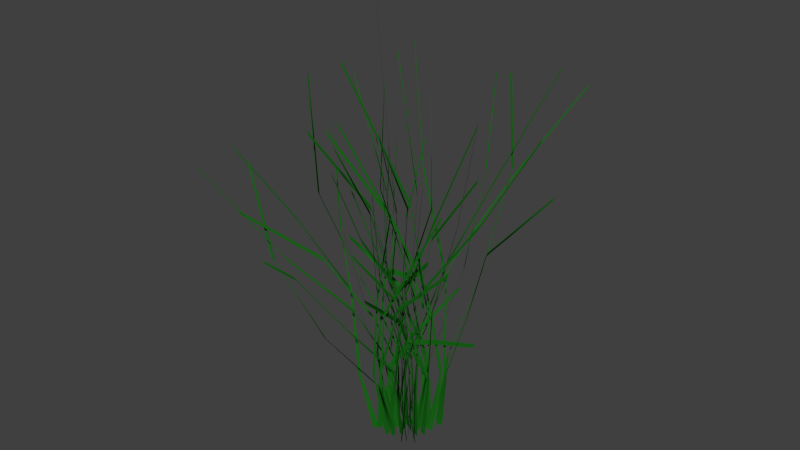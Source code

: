 # Source: dh-gras1.blend  (saved by Blender 2.76.0; exported with 4.5.12 LTS)
import bpy
from mathutils import Matrix  # noqa: F401  (used for matrix-valued properties, if any)

bpy.ops.wm.read_factory_settings(use_empty=True)
scene = bpy.context.scene
scene.name = 'Scene'

# ---- collections
col_collection_1 = bpy.data.collections.new('Collection 1'); scene.collection.children.link(col_collection_1)

# ---- materials (node trees are filled in below, after node groups)
mat_gras = bpy.data.materials.new('Gras')
mat_gras.alpha_threshold = 0.0
mat_gras.roughness = 0.5

# ---- material node trees
mat_gras.use_nodes = True; mat_gras.node_tree.nodes.clear()
_N = mat_gras.node_tree.nodes; _L = mat_gras.node_tree.links
n0 = _N.new('ShaderNodeOutputMaterial'); n0.name = 'Material Output'; n0.location = (300, 300)
n1 = _N.new('ShaderNodeBsdfDiffuse'); n1.name = 'Diffuse BSDF'; n1.location = (10, 300)
n1.inputs[0].default_value = (0.009744, 0.1329, 0.009171, 1.0)
_L.new(n1.outputs[0], n0.inputs[0])
n0.is_active_output = True

# ---- world
world_world = bpy.data.worlds.new('World'); scene.world = world_world
world_world.color = (0.05088, 0.05088, 0.05088)
world_world.use_sun_shadow = False
world_world.sun_shadow_jitter_overblur = 0.0
world_world.cycles.sampling_method = 'MANUAL'
world_world.cycles.sample_map_resolution = 256

# ---- meshes
me_mesh = bpy.data.meshes.new('Mesh')
me_mesh.from_pydata([(-0.01786, -0.1012, 0.0), (-0.05666, -0.1355, 0.3429), (0.01471, -0.188, 0.7325), (0.141, -0.1545, 0.9955), (0.2502, -0.09034, 1.246), (-0.02303, 0.03052, 0.0), (0.01719, 0.05354, 0.3324), (0.02456, 0.0206, 0.7477), (-0.1166, -0.0546, 1.26), (-0.1562, 0.02415, 1.71), (-0.09017, -0.04356, 0.0), (-0.09277, -0.03908, 0.3347), (0.02411, 0.0289, 0.4873), (0.1379, 0.0554, 0.5177), (0.3386, 0.06029, 0.5771), (0.02346, 0.117, 0.0), (0.003702, 0.1381, 0.35), (-0.07701, 0.03391, 0.703), (-0.07346, -0.2306, 1.088), (-0.03709, -0.4454, 1.492), (0.0028, 0.08403, 0.0), (-0.07515, 0.1152, 0.3128), (-0.1727, 0.1003, 0.6994), (-0.2142, 0.1025, 1.171), (-0.4024, 0.1029, 1.687), (-0.06951, -0.01064, 0.0), (-0.06278, 0.005554, 0.3285), (-0.1625, -0.05835, 0.5848), (-0.3204, -0.2225, 0.9122), (-0.5089, -0.538, 1.207), (0.0183, -0.08061, 0.0), (0.00294, -0.104, 0.339), (0.01572, -0.04414, 0.8014), (0.08713, 0.0558, 1.188), (0.0872, 0.04195, 1.703), (-0.02819, 0.005828, 0.0), (-0.04975, 0.03371, 0.3417), (-0.1544, 0.06331, 0.6152), (-0.1643, 0.05864, 0.7591), (-0.159, 0.097, 0.9362), (0.07511, 0.02641, 0.0), (0.07833, 0.05426, 0.3285), (-0.03338, 0.06209, 0.7151), (-0.06854, 0.1464, 1.187), (-0.196, 0.1633, 1.812), (0.03896, -0.09707, 0.0), (0.04989, -0.07147, 0.3038), (-0.09226, 0.04321, 0.513), (-0.1893, 0.1531, 0.6295), (-0.1986, 0.3984, 0.6691), (-0.07984, -0.07649, 0.0), (-0.1371, -0.0597, 0.3995), (-0.285, -0.09007, 0.7161), (-0.5806, -0.1185, 0.9885), (-0.9396, -0.1783, 1.285), (-0.04369, 0.07168, 0.0), (-0.02434, 0.09919, 0.336), (-0.04023, 0.105, 0.6416), (-0.08516, 0.1115, 0.7634), (-0.18, 0.08517, 0.7694), (0.007965, -0.04768, 0.0), (0.05095, -0.07385, 0.4122), (0.1868, -0.1156, 0.8973), (0.456, -0.08776, 1.282), (0.6488, 0.02106, 1.667), (-0.1263, 0.0758, 0.0), (-0.09749, 0.1215, 0.3837), (-0.1316, 0.1063, 0.7365), (-0.02476, -0.05044, 1.174), (0.09302, -0.2989, 1.64), (-0.04885, -0.0271, 0.0), (-0.04723, -0.0658, 0.3409), (-0.0313, 0.02674, 0.7312), (0.1618, -0.04233, 1.15), (0.4232, -0.09709, 1.7), (0.05445, 0.06757, 0.0), (0.05907, 0.06185, 0.3091), (0.01697, -0.02985, 0.5078), (-0.2112, 0.04408, 0.7366), (-0.3747, 0.1798, 1.093), (0.1268, 0.1087, 0.0), (0.1706, 0.07853, 0.3354), (0.3271, 0.01318, 0.7404), (0.4675, -0.0566, 1.138), (0.7918, -0.09141, 1.506), (0.06478, -0.13, 0.0), (0.06447, -0.09699, 0.4134), (0.2045, -0.1702, 0.9043), (0.3443, -0.2715, 1.255), (0.5873, -0.3094, 1.595), (0.08544, 0.09226, 0.0), (0.1386, 0.08413, 0.3349), (0.06512, 0.05541, 0.7645), (-0.08785, -0.0165, 1.113), (-0.2866, -0.2066, 1.531), (0.01313, 0.0511, 0.0), (-0.02203, 0.1002, 0.4045), (0.05215, 0.2739, 0.8349), (0.2046, 0.4938, 1.21), (0.4338, 0.7238, 1.648), (0.1216, -0.08884, 0.0), (0.06695, -0.09792, 0.3146), (0.03035, -0.113, 0.5699), (-0.009256, -0.1376, 0.7298), (-0.06702, -0.1626, 1.007), (-0.1315, -0.02298, 0.0), (-0.1711, -0.02797, 0.3633), (-0.1172, -0.02457, 0.8192), (-0.1115, 0.001734, 1.435), (-0.1523, -0.03204, 2.104), (0.02863, -0.01475, 0.0), (-0.01732, -0.06802, 0.3406), (-0.1531, -0.2306, 0.5828), (-0.4132, -0.3202, 0.819), (-0.5448, -0.3864, 0.8851), (0.09577, 0.05934, 0.0), (0.1164, 0.02414, 0.303), (0.02048, -0.01258, 0.5571), (-0.1043, -0.03282, 0.872), (-0.2692, 0.03408, 1.091), (0.08028, -0.1053, 0.0), (0.007898, -0.09955, 0.3397), (-0.05873, -0.1493, 0.7791), (-0.05521, -0.1946, 1.217), (-0.07102, -0.3889, 1.573), (-0.06435, 0.03876, 0.0), (-0.03581, 0.03218, 0.3582), (0.04489, -0.06781, 0.5561), (0.101, -0.2232, 0.8634), (0.0284, -0.406, 1.123), (0.1009, -0.07237, 0.0), (0.0796, -0.03825, 0.3637), (0.1243, -0.03702, 0.833), (0.08388, -0.08849, 1.258), (-0.1403, -0.258, 1.885), (0.06995, 0.001712, 0.0), (0.08775, 0.05029, 0.3919), (0.1551, 0.2187, 0.849), (0.1327, 0.3907, 1.262), (0.1394, 0.4348, 1.723), (-0.05402, 0.1046, 0.0), (-0.04258, 0.08334, 0.3846), (-0.009897, -0.04055, 0.6124), (-0.02088, -0.2769, 0.8234), (0.05414, -0.4783, 1.268), (0.04412, 0.1005, 0.0), (0.02155, 0.07746, 0.3466), (-0.007713, 0.1251, 0.6193), (-0.1072, 0.06047, 1.008), (-0.267, -0.1546, 1.556), (0.04929, -0.03122, 0.0), (0.05006, -0.05225, 0.3778), (-0.08726, 0.02815, 0.6643), (-0.3241, -0.0204, 1.184), (-0.4956, -0.03624, 1.682), (-0.002365, -0.1135, 0.0), (-0.05748, -0.151, 0.2917), (-0.2401, -0.3128, 0.5624), (-0.4563, -0.4039, 0.9372), (-0.551, -0.4258, 1.396), (-0.1212, -0.05591, 0.0), (-0.1079, -0.006309, 0.3206), (0.001224, 0.03173, 0.5118), (0.03679, 0.1452, 0.5847), (0.1666, 0.1707, 0.7663), (-0.05918, -0.09295, 0.0), (-0.0208, -0.04777, 0.4043), (-0.09293, -0.01155, 0.7692), (-0.1434, 0.0911, 1.027), (-0.3076, 0.2252, 1.33), (0.1061, 0.1252, 0.0), (0.1303, 0.1445, 0.3963), (0.2458, 0.2228, 0.8371), (0.2751, 0.3941, 1.321), (0.1639, 0.5102, 1.712), (0.05962, -0.06414, 0.0), (0.0645, -0.05776, 0.3775), (0.08038, -0.2003, 0.7538), (0.1518, -0.3289, 1.072), (0.1523, -0.3474, 1.504), (-0.09534, 0.08815, 0.0), (-0.09419, 0.1548, 0.3475), (0.0008511, 0.2888, 0.7854), (0.2024, 0.3512, 1.235), (0.4502, 0.4687, 1.805), (-0.07468, 0.1211, 0.0), (-0.1276, 0.1484, 0.3823), (-0.2039, 0.1877, 0.6294), (-0.3308, 0.1744, 0.7111), (-0.3983, 0.04284, 0.8928), (-0.1108, 0.009944, 0.0), (-0.1034, 0.0001402, 0.421), (-0.1611, 0.07032, 0.8589), (-0.219, 0.1809, 1.37), (-0.3757, 0.3408, 2.04), (-0.1005, -0.1094, 0.0), (-0.07529, -0.1169, 0.3624), (-0.00306, -0.1186, 0.5821), (0.0777, -0.1705, 0.7706), (0.3065, -0.1039, 1.001), (-0.03852, -0.06003, 0.0), (-0.05581, -0.06391, 0.3051), (0.01254, -0.04288, 0.6641), (-0.06455, 0.05953, 1.096), (-0.02729, 0.1483, 1.463), (-0.00753, 0.01818, 0.0), (-0.02321, 0.003537, 0.3909), (-0.2102, -0.05867, 0.7334), (-0.3611, -0.1934, 1.219), (-0.3417, -0.2495, 1.797), (-0.08501, 0.05522, 0.0), (-0.08651, 0.0586, 0.3876), (-0.142, 0.05028, 0.7452), (-0.1863, -0.03676, 1.139), (-0.2675, -0.3401, 1.576), (0.1113, -0.00652, 0.0), (0.1462, -0.02884, 0.3212), (0.08785, 0.06841, 0.6545), (0.1177, 0.2057, 1.042), (0.08575, 0.3827, 1.48), (0.03379, 0.03464, 0.0), (0.07807, 0.05543, 0.3329), (0.04305, 0.1051, 0.5798), (-0.0341, 0.102, 0.9154), (-0.1318, 0.2637, 1.143), (-0.1057, 0.02229, 0.0), (-0.1346, -0.02621, 0.3892), (-0.1882, -0.1688, 0.6651), (-0.3641, -0.4133, 0.98), (-0.609, -0.6632, 1.434), (-0.116, -0.1218, 0.0), (-0.184, -0.1486, 0.3173), (-0.3483, -0.01084, 0.6313), (-0.42, 0.006667, 0.9397), (-0.4431, 0.01326, 1.247), (0.09061, -0.03945, 0.0), (0.08129, -0.03483, 0.43), (0.06399, -0.1159, 0.9141), (0.1342, -0.1681, 1.288), (0.1471, -0.3456, 1.631), (-0.03336, -0.1259, 0.0), (-0.07173, -0.1716, 0.3637), (-0.06852, -0.1411, 0.755), (-0.04625, -0.06828, 1.152), (-0.08566, -0.1152, 1.541), (0.1164, 0.04287, 0.0), (0.1637, 0.07733, 0.3443), (0.0972, 0.1582, 0.7999), (-0.02921, 0.1379, 1.331), (-0.09921, 0.1569, 1.889), (-0.01285, -0.07277, 0.0), (-0.05228, -0.125, 0.3164), (0.01415, -0.1809, 0.7045), (0.137, -0.1502, 0.9672), (0.2445, -0.0883, 1.218), (-0.00565, 0.00749, 0.0), (0.01572, 0.04896, 0.3039), (0.02361, 0.01981, 0.7189), (-0.1139, -0.05335, 1.231), (-0.1536, 0.02374, 1.681), (-0.06419, -0.03101, 0.0), (-0.08512, -0.03585, 0.3071), (0.02269, 0.02719, 0.4586), (0.1305, 0.05244, 0.49), (0.3241, 0.0577, 0.5523), (0.01779, 0.08867, 0.0), (0.003419, 0.1275, 0.3232), (-0.07388, 0.03253, 0.6744), (-0.07156, -0.2247, 1.059), (-0.0364, -0.4371, 1.464), (0.001839, 0.05519, 0.0), (-0.0688, 0.1055, 0.2864), (-0.1659, 0.09634, 0.6716), (-0.209, 0.1001, 1.142), (-0.3957, 0.1012, 1.659), (-0.04099, -0.006272, 0.0), (-0.05737, 0.005075, 0.3002), (-0.1548, -0.05559, 0.5572), (-0.3111, -0.216, 0.8857), (-0.4985, -0.527, 1.182), (0.01191, -0.05247, 0.0), (0.002701, -0.09551, 0.3115), (0.01515, -0.04255, 0.7726), (0.08502, 0.05445, 1.159), (0.08573, 0.04124, 1.674), (6.443e-05, -1.332e-05, 0.0), (-0.04562, 0.03091, 0.3133), (-0.1474, 0.06044, 0.5874), (-0.1582, 0.05647, 0.731), (-0.1542, 0.09407, 0.9079), (0.04789, 0.01684, 0.0), (0.07173, 0.04969, 0.3007), (-0.03204, 0.0596, 0.6864), (-0.06689, 0.1429, 1.158), (-0.1929, 0.1607, 1.784), (0.02821, -0.07029, 0.0), (0.04534, -0.06494, 0.2761), (-0.08717, 0.04082, 0.4847), (-0.1812, 0.1465, 0.6025), (-0.1915, 0.3841, 0.645), (-0.05901, -0.05653, 0.0), (-0.1278, -0.05566, 0.3725), (-0.2744, -0.08672, 0.6894), (-0.566, -0.1155, 0.9637), (-0.9226, -0.1751, 1.262), (-0.02867, 0.04705, 0.0), (-0.02234, 0.09104, 0.3084), (-0.03845, 0.1003, 0.6131), (-0.08199, 0.1074, 0.7351), (-0.1735, 0.08208, 0.7415), (0.003211, -0.01922, 0.0), (0.04746, -0.0688, 0.3841), (0.1809, -0.112, 0.8692), (0.4464, -0.0859, 1.255), (0.6383, 0.02072, 1.64), (-0.1016, 0.06095, 0.0), (-0.0907, 0.1131, 0.357), (-0.1266, 0.1023, 0.7084), (-0.02415, -0.0492, 1.145), (0.09141, -0.2937, 1.612), (-0.02362, -0.0131, 0.0), (-0.04334, -0.06038, 0.3128), (-0.03007, 0.02569, 0.7024), (0.1578, -0.04128, 1.121), (0.4163, -0.09549, 1.672), (0.03635, 0.0451, 0.0), (0.05376, 0.05629, 0.2813), (0.016, -0.02816, 0.479), (-0.2032, 0.04243, 0.7089), (-0.3654, 0.1754, 1.066), (0.1049, 0.08994, 0.0), (0.1578, 0.07264, 0.3102), (0.3154, 0.01271, 0.7141), (0.4565, -0.05527, 1.112), (0.7784, -0.08986, 1.48), (0.05191, -0.1042, 0.0), (0.06014, -0.09047, 0.3857), (0.1983, -0.165, 0.8766), (0.3368, -0.2656, 1.228), (0.5774, -0.3042, 1.568), (0.06584, 0.07109, 0.0), (0.1278, 0.07761, 0.309), (0.06268, 0.05333, 0.7359), (-0.08559, -0.01607, 1.084), (-0.2813, -0.2028, 1.503), (0.00595, 0.02316, 0.0), (-0.0205, 0.09331, 0.3765), (0.05044, 0.265, 0.8075), (0.2001, 0.483, 1.183), (0.427, 0.7125, 1.622), (0.0983, -0.07182, 0.0), (0.0612, -0.08952, 0.2876), (0.02885, -0.1074, 0.5416), (-0.008896, -0.1322, 0.7015), (-0.06513, -0.158, 0.9788), (-0.1031, -0.01802, 0.0), (-0.1589, -0.02596, 0.3373), (-0.1131, -0.02372, 0.7907), (-0.1092, 0.001699, 1.406), (-0.1502, -0.0316, 2.076), (0.002978, -0.001535, 0.0), (-0.01588, -0.06237, 0.3124), (-0.1463, -0.2203, 0.5567), (-0.4009, -0.3107, 0.7947), (-0.5306, -0.3764, 0.8621), (0.07124, 0.04414, 0.0), (0.1061, 0.022, 0.2762), (0.01942, -0.01193, 0.5282), (-0.1009, -0.03174, 0.8434), (-0.2623, 0.03321, 1.063), (0.06278, -0.08236, 0.0), (0.007254, -0.09144, 0.312), (-0.0566, -0.1439, 0.7509), (-0.05392, -0.1901, 1.189), (-0.06976, -0.382, 1.545), (-0.03963, 0.02387, 0.0), (-0.03296, 0.02961, 0.3296), (0.04258, -0.06433, 0.5275), (0.09774, -0.216, 0.8357), (0.02772, -0.3962, 1.096), (0.07749, -0.05556, 0.0), (0.07347, -0.0353, 0.3357), (0.12, -0.03575, 0.8045), (0.08197, -0.08647, 1.23), (-0.1381, -0.2541, 1.856), (0.0411, 0.001006, 0.0), (0.08149, 0.04671, 0.3639), (0.1501, 0.2116, 0.8215), (0.1298, 0.3822, 1.234), (0.1371, 0.4277, 1.695), (-0.04078, 0.07897, 0.0), (-0.03947, 0.07726, 0.3565), (-0.009431, -0.03864, 0.5836), (-0.02018, -0.2677, 0.7961), (0.05299, -0.4681, 1.241), (0.03252, 0.07408, 0.0), (0.0198, 0.07117, 0.3184), (-0.007361, 0.1194, 0.591), (-0.1041, 0.05875, 0.9796), (-0.2621, -0.1518, 1.528), (0.02491, -0.01578, 0.0), (0.0463, -0.04833, 0.3494), (-0.08351, 0.02694, 0.6357), (-0.3165, -0.01992, 1.156), (-0.4874, -0.03564, 1.655), (-0.001764, -0.08469, 0.0), (-0.05251, -0.1379, 0.2664), (-0.2301, -0.2996, 0.5388), (-0.4445, -0.3934, 0.913), (-0.5408, -0.4179, 1.37), (-0.09496, -0.04382, 0.0), (-0.09867, -0.005771, 0.2933), (0.001155, 0.02995, 0.483), (0.03503, 0.1383, 0.5568), (0.1606, 0.1645, 0.7387), (-0.04369, -0.06862, 0.0), (-0.01932, -0.04439, 0.3757), (-0.08947, -0.01112, 0.7405), (-0.1394, 0.08857, 0.9989), (-0.3011, 0.2206, 1.302), (0.08745, 0.1032, 0.0), (0.1218, 0.1351, 0.3704), (0.2379, 0.2157, 0.8102), (0.2694, 0.386, 1.294), (0.1612, 0.502, 1.685), (0.03997, -0.04301, 0.0), (0.05969, -0.05345, 0.3494), (0.07743, -0.1929, 0.7261), (0.148, -0.3205, 1.044), (0.1495, -0.3409, 1.476), (-0.07415, 0.06856, 0.0), (-0.08726, 0.1434, 0.3219), (0.0008218, 0.2789, 0.7583), (0.1979, 0.3434, 1.207), (0.4434, 0.4617, 1.778), (-0.05953, 0.09652, 0.0), (-0.1191, 0.1384, 0.3566), (-0.1953, 0.1798, 0.603), (-0.3189, 0.1682, 0.6856), (-0.3865, 0.04158, 0.8665), (-0.0821, 0.007366, 0.0), (-0.09648, 0.0001309, 0.393), (-0.1558, 0.068, 0.8306), (-0.2145, 0.1771, 1.342), (-0.3705, 0.3361, 2.012), (-0.08098, -0.08817, 0.0), (-0.06969, -0.1082, 0.3355), (-0.002911, -0.1128, 0.5538), (0.07487, -0.1643, 0.7426), (0.2981, -0.101, 0.9732), (-0.02294, -0.03574, 0.0), (-0.05073, -0.05809, 0.2773), (0.01199, -0.04102, 0.6353), (-0.06285, 0.05797, 1.068), (-0.02675, 0.1454, 1.435), (0.003513, -0.00848, 0.0), (-0.0215, 0.003276, 0.3621), (-0.2023, -0.05646, 0.7057), (-0.353, -0.1891, 1.191), (-0.3363, -0.2456, 1.769), (-0.06081, 0.0395, 0.0), (-0.08029, 0.05439, 0.3598), (-0.1366, 0.04837, 0.7169), (-0.1817, -0.03584, 1.111), (-0.2628, -0.3341, 1.548), (0.08246, -0.004832, 0.0), (0.1343, -0.02649, 0.2951), (0.08404, 0.06544, 0.626), (0.1145, 0.2002, 1.013), (0.08413, 0.3754, 1.452), (0.01364, 0.01399, 0.0), (0.07156, 0.05081, 0.3052), (0.04095, 0.09994, 0.5515), (-0.03303, 0.09883, 0.8867), (-0.1286, 0.2572, 1.116), (-0.07744, 0.01634, 0.0), (-0.1252, -0.02438, 0.362), (-0.1806, -0.162, 0.6382), (-0.3547, -0.4027, 0.9548), (-0.5986, -0.6519, 1.409), (-0.0961, -0.1009, 0.0), (-0.1706, -0.1378, 0.2942), (-0.3344, -0.01041, 0.606), (-0.4082, 0.00648, 0.9134), (-0.4335, 0.01297, 1.22), (0.06415, -0.02793, 0.0), (0.07594, -0.03254, 0.4018), (0.06199, -0.1123, 0.8855), (0.1313, -0.1644, 1.26), (0.1446, -0.3396, 1.603), (-0.02597, -0.09799, 0.0), (-0.06667, -0.1594, 0.338), (-0.06596, -0.1358, 0.7268), (-0.0451, -0.06657, 1.124), (-0.08406, -0.1131, 1.512), (0.08936, 0.0329, 0.0), (0.1516, 0.07159, 0.3187), (0.09378, 0.1526, 0.7718), (-0.02858, 0.135, 1.302), (-0.0977, 0.1545, 1.861)], [], [(234, 233, 483, 484), (151, 150, 400, 401), (67, 66, 316, 317), (184, 183, 433, 434), (101, 100, 350, 351), (17, 16, 266, 267), (218, 217, 467, 468), (134, 133, 383, 384), (51, 50, 300, 301), (168, 167, 417, 418), (84, 83, 333, 334), (1, 0, 250, 251), (202, 201, 451, 452), (118, 117, 367, 368), (34, 33, 283, 284), (236, 235, 485, 486), (152, 151, 401, 402), (68, 67, 317, 318), (186, 185, 435, 436), (102, 101, 351, 352), (18, 17, 267, 268), (219, 218, 468, 469), (136, 135, 385, 386), (52, 51, 301, 302), (169, 168, 418, 419), (86, 85, 335, 336), (2, 1, 251, 252), (203, 202, 452, 453), (119, 118, 368, 369), (36, 35, 285, 286), (237, 236, 486, 487), (153, 152, 402, 403), (69, 68, 318, 319), (187, 186, 436, 437), (103, 102, 352, 353), (19, 18, 268, 269), (221, 220, 470, 471), (137, 136, 386, 387), (53, 52, 302, 303), (171, 170, 420, 421), (87, 86, 336, 337), (3, 2, 252, 253), (204, 203, 453, 454), (121, 120, 370, 371), (37, 36, 286, 287), (238, 237, 487, 488), (154, 153, 403, 404), (71, 70, 320, 321), (188, 187, 437, 438), (104, 103, 353, 354), (21, 20, 270, 271), (222, 221, 471, 472), (138, 137, 387, 388), (54, 53, 303, 304), (172, 171, 421, 422), (88, 87, 337, 338), (4, 3, 253, 254), (206, 205, 455, 456), (122, 121, 371, 372), (38, 37, 287, 288), (239, 238, 488, 489), (156, 155, 405, 406), (72, 71, 321, 322), (189, 188, 438, 439), (22, 21, 271, 272), (106, 105, 355, 356), (223, 222, 472, 473), (139, 138, 388, 389), (56, 55, 305, 306), (173, 172, 422, 423), (89, 88, 338, 339), (6, 5, 255, 256), (207, 206, 456, 457), (123, 122, 372, 373), (39, 38, 288, 289), (241, 240, 490, 491), (157, 156, 406, 407), (73, 72, 322, 323), (191, 190, 440, 441), (107, 106, 356, 357), (23, 22, 272, 273), (224, 223, 473, 474), (141, 140, 390, 391), (57, 56, 306, 307), (174, 173, 423, 424), (91, 90, 340, 341), (7, 6, 256, 257), (208, 207, 457, 458), (41, 40, 290, 291), (124, 123, 373, 374), (242, 241, 491, 492), (158, 157, 407, 408), (74, 73, 323, 324), (192, 191, 441, 442), (108, 107, 357, 358), (24, 23, 273, 274), (226, 225, 475, 476), (142, 141, 391, 392), (58, 57, 307, 308), (176, 175, 425, 426), (92, 91, 341, 342), (8, 7, 257, 258), (209, 208, 458, 459), (126, 125, 375, 376), (42, 41, 291, 292), (243, 242, 492, 493), (159, 158, 408, 409), (76, 75, 325, 326), (193, 192, 442, 443), (109, 108, 358, 359), (26, 25, 275, 276), (227, 226, 476, 477), (143, 142, 392, 393), (59, 58, 308, 309), (177, 176, 426, 427), (93, 92, 342, 343), (9, 8, 258, 259), (211, 210, 460, 461), (127, 126, 376, 377), (43, 42, 292, 293), (244, 243, 493, 494), (161, 160, 410, 411), (77, 76, 326, 327), (194, 193, 443, 444), (111, 110, 360, 361), (27, 26, 276, 277), (228, 227, 477, 478), (144, 143, 393, 394), (61, 60, 310, 311), (178, 177, 427, 428), (94, 93, 343, 344), (11, 10, 260, 261), (212, 211, 461, 462), (128, 127, 377, 378), (44, 43, 293, 294), (246, 245, 495, 496), (162, 161, 411, 412), (78, 77, 327, 328), (196, 195, 445, 446), (112, 111, 361, 362), (28, 27, 277, 278), (229, 228, 478, 479), (146, 145, 395, 396), (62, 61, 311, 312), (179, 178, 428, 429), (96, 95, 345, 346), (12, 11, 261, 262), (213, 212, 462, 463), (129, 128, 378, 379), (46, 45, 295, 296), (247, 246, 496, 497), (163, 162, 412, 413), (79, 78, 328, 329), (197, 196, 446, 447), (113, 112, 362, 363), (29, 28, 278, 279), (231, 230, 480, 481), (147, 146, 396, 397), (63, 62, 312, 313), (181, 180, 430, 431), (97, 96, 346, 347), (13, 12, 262, 263), (214, 213, 463, 464), (131, 130, 380, 381), (47, 46, 296, 297), (248, 247, 497, 498), (164, 163, 413, 414), (81, 80, 330, 331), (198, 197, 447, 448), (114, 113, 363, 364), (31, 30, 280, 281), (232, 231, 481, 482), (148, 147, 397, 398), (64, 63, 313, 314), (182, 181, 431, 432), (98, 97, 347, 348), (14, 13, 263, 264), (216, 215, 465, 466), (132, 131, 381, 382), (48, 47, 297, 298), (249, 248, 498, 499), (166, 165, 415, 416), (82, 81, 331, 332), (199, 198, 448, 449), (116, 115, 365, 366), (32, 31, 281, 282), (233, 232, 482, 483), (149, 148, 398, 399), (66, 65, 315, 316), (183, 182, 432, 433), (99, 98, 348, 349), (16, 15, 265, 266), (217, 216, 466, 467), (133, 132, 382, 383), (49, 48, 298, 299), (167, 166, 416, 417), (83, 82, 332, 333), (201, 200, 450, 451), (117, 116, 366, 367), (33, 32, 282, 283)])
me_mesh.polygons.foreach_set('use_smooth', [True] * 200)
me_mesh.materials.append(mat_gras)
me_mesh.use_remesh_preserve_volume = False
me_mesh.use_remesh_preserve_attributes = False
me_mesh.use_mirror_vertex_groups = False
me_mesh.update()

# ---- objects
ob_mesh = bpy.data.objects.new('Mesh', me_mesh)

# ---- transforms, parenting, visibility, modifiers, constraints
ob_mesh.location = (0.0, 0.0, 0.0)
ob_mesh.scale = (0.568, 0.568, 0.568)
ob_mesh.lineart.crease_threshold = 0.0

# ---- collection membership
col_collection_1.objects.link(ob_mesh)

# ---- scene / render settings (as saved in the file)
scene.frame_start = 1; scene.frame_end = 250; scene.frame_set(1)
scene.render.engine = 'CYCLES'
scene.render.resolution_percentage = 50
scene.render.dither_intensity = 0.0
scene.cycles.use_denoising = False
scene.cycles.samples = 10
scene.cycles.sampling_pattern = 'TABULATED_SOBOL'
scene.cycles.light_sampling_threshold = 0.0
scene.cycles.use_adaptive_sampling = False
scene.cycles.use_light_tree = False
scene.cycles.blur_glossy = 0.0
scene.cycles.pixel_filter_type = 'GAUSSIAN'
scene.cycles.sample_clamp_indirect = 0.0
scene.view_settings.view_transform = 'Standard'
bpy.context.view_layer.update()

# ---- added for rendering (the .blend has no active camera and no usable light): camera, sun
cam_auto = bpy.data.cameras.new('AutoCamera')
cam_auto.lens = 50.0
cam_auto.sensor_width = 36.0
cam_auto.clip_end = 1000.0
ob_auto_camera = bpy.data.objects.new('AutoCamera', cam_auto)
scene.collection.objects.link(ob_auto_camera)
ob_auto_camera.location = (1.56488, -1.911, 1.88307)
ob_auto_camera.rotation_euler = (1.09748, -7.21219e-08, 0.694738)
scene.camera = ob_auto_camera
light_auto_sun = bpy.data.lights.new('AutoSun', 'SUN')
light_auto_sun.energy = 3.0
light_auto_sun.angle = 0.0523599
ob_auto_sun = bpy.data.objects.new('AutoSun', light_auto_sun)
scene.collection.objects.link(ob_auto_sun)
ob_auto_sun.rotation_euler = (0.872665, 0.174533, 0.523599)
bpy.context.view_layer.update()
